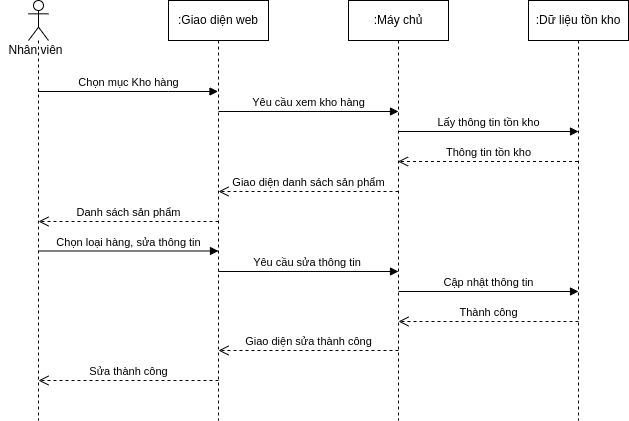

The diagram above was exported from draw.io. Its source (the exported page's mxGraphModel, read from the mxfile embedded in the PNG):
<mxGraphModel dx="868" dy="561" grid="1" gridSize="10" guides="1" tooltips="1" connect="1" arrows="1" fold="1" page="1" pageScale="1" pageWidth="850" pageHeight="1100" math="0" shadow="0">
  <root>
    <mxCell id="0" />
    <mxCell id="1" parent="0" />
    <mxCell id="zk2bOR5C0v2hrEwMiObB-1" value="" style="shape=umlLifeline;participant=umlActor;perimeter=lifelinePerimeter;whiteSpace=wrap;html=1;container=1;collapsible=0;recursiveResize=0;verticalAlign=top;spacingTop=36;outlineConnect=0;" vertex="1" parent="1">
      <mxGeometry x="40" y="100" width="20" height="420" as="geometry" />
    </mxCell>
    <mxCell id="zk2bOR5C0v2hrEwMiObB-2" value="Nhân viên" style="text;html=1;align=center;verticalAlign=middle;resizable=0;points=[];autosize=1;strokeColor=none;fillColor=none;" vertex="1" parent="1">
      <mxGeometry x="12" y="140" width="70" height="20" as="geometry" />
    </mxCell>
    <mxCell id="zk2bOR5C0v2hrEwMiObB-3" value=":Giao diện web" style="shape=umlLifeline;perimeter=lifelinePerimeter;whiteSpace=wrap;html=1;container=1;collapsible=0;recursiveResize=0;outlineConnect=0;" vertex="1" parent="1">
      <mxGeometry x="180" y="100" width="100" height="420" as="geometry" />
    </mxCell>
    <mxCell id="zk2bOR5C0v2hrEwMiObB-4" value="Giao diện sửa thành công" style="html=1;verticalAlign=bottom;endArrow=open;dashed=1;endSize=8;rounded=0;" edge="1" parent="zk2bOR5C0v2hrEwMiObB-3">
      <mxGeometry relative="1" as="geometry">
        <mxPoint x="230" y="350" as="sourcePoint" />
        <mxPoint x="50" y="350" as="targetPoint" />
        <Array as="points">
          <mxPoint x="110.5" y="350" />
        </Array>
      </mxGeometry>
    </mxCell>
    <mxCell id="zk2bOR5C0v2hrEwMiObB-5" value="Sửa thành công" style="html=1;verticalAlign=bottom;endArrow=open;dashed=1;endSize=8;rounded=0;" edge="1" parent="zk2bOR5C0v2hrEwMiObB-3">
      <mxGeometry relative="1" as="geometry">
        <mxPoint x="50" y="380" as="sourcePoint" />
        <mxPoint x="-130" y="380" as="targetPoint" />
        <Array as="points">
          <mxPoint x="-69.5" y="380" />
        </Array>
      </mxGeometry>
    </mxCell>
    <mxCell id="zk2bOR5C0v2hrEwMiObB-6" value="Danh sách sản phẩm" style="html=1;verticalAlign=bottom;endArrow=open;dashed=1;endSize=8;rounded=0;" edge="1" parent="zk2bOR5C0v2hrEwMiObB-3">
      <mxGeometry relative="1" as="geometry">
        <mxPoint x="50" y="221" as="sourcePoint" />
        <mxPoint x="-130" y="221" as="targetPoint" />
        <Array as="points">
          <mxPoint x="-69.5" y="221" />
        </Array>
      </mxGeometry>
    </mxCell>
    <mxCell id="zk2bOR5C0v2hrEwMiObB-7" value="Chọn loại hàng, sửa thông tin" style="html=1;verticalAlign=bottom;endArrow=block;rounded=0;" edge="1" parent="zk2bOR5C0v2hrEwMiObB-3">
      <mxGeometry width="80" relative="1" as="geometry">
        <mxPoint x="-130" y="250.5" as="sourcePoint" />
        <mxPoint x="50" y="250.5" as="targetPoint" />
        <Array as="points">
          <mxPoint x="0.5" y="250.5" />
        </Array>
      </mxGeometry>
    </mxCell>
    <mxCell id="zk2bOR5C0v2hrEwMiObB-8" value=":Máy chủ" style="shape=umlLifeline;perimeter=lifelinePerimeter;whiteSpace=wrap;html=1;container=1;collapsible=0;recursiveResize=0;outlineConnect=0;" vertex="1" parent="1">
      <mxGeometry x="360" y="100" width="100" height="420" as="geometry" />
    </mxCell>
    <mxCell id="zk2bOR5C0v2hrEwMiObB-9" value="Giao diện danh sách sản phẩm" style="html=1;verticalAlign=bottom;endArrow=open;dashed=1;endSize=8;rounded=0;" edge="1" parent="zk2bOR5C0v2hrEwMiObB-8">
      <mxGeometry relative="1" as="geometry">
        <mxPoint x="50" y="191" as="sourcePoint" />
        <mxPoint x="-130" y="191" as="targetPoint" />
        <Array as="points">
          <mxPoint x="-69.5" y="191" />
        </Array>
      </mxGeometry>
    </mxCell>
    <mxCell id="zk2bOR5C0v2hrEwMiObB-10" value="Yêu cầu sửa thông tin&amp;nbsp;" style="html=1;verticalAlign=bottom;endArrow=block;rounded=0;" edge="1" parent="zk2bOR5C0v2hrEwMiObB-8">
      <mxGeometry width="80" relative="1" as="geometry">
        <mxPoint x="-130" y="271" as="sourcePoint" />
        <mxPoint x="50" y="271" as="targetPoint" />
        <Array as="points">
          <mxPoint x="0.5" y="271" />
        </Array>
      </mxGeometry>
    </mxCell>
    <mxCell id="zk2bOR5C0v2hrEwMiObB-12" value=":Dữ liệu tồn kho" style="shape=umlLifeline;perimeter=lifelinePerimeter;whiteSpace=wrap;html=1;container=1;collapsible=0;recursiveResize=0;outlineConnect=0;" vertex="1" parent="1">
      <mxGeometry x="540" y="100" width="100" height="420" as="geometry" />
    </mxCell>
    <mxCell id="zk2bOR5C0v2hrEwMiObB-13" value="Chọn mục Kho hàng" style="html=1;verticalAlign=bottom;endArrow=block;rounded=0;" edge="1" parent="1">
      <mxGeometry width="80" relative="1" as="geometry">
        <mxPoint x="49.5" y="191" as="sourcePoint" />
        <mxPoint x="229.5" y="191" as="targetPoint" />
        <Array as="points">
          <mxPoint x="180" y="191" />
        </Array>
      </mxGeometry>
    </mxCell>
    <mxCell id="zk2bOR5C0v2hrEwMiObB-14" value="Yêu cầu xem kho hàng" style="html=1;verticalAlign=bottom;endArrow=block;rounded=0;" edge="1" parent="1">
      <mxGeometry width="80" relative="1" as="geometry">
        <mxPoint x="230" y="211" as="sourcePoint" />
        <mxPoint x="410" y="211" as="targetPoint" />
        <Array as="points">
          <mxPoint x="360.5" y="211" />
        </Array>
      </mxGeometry>
    </mxCell>
    <mxCell id="zk2bOR5C0v2hrEwMiObB-15" value="Lấy thông tin tồn kho" style="html=1;verticalAlign=bottom;endArrow=block;rounded=0;" edge="1" parent="1">
      <mxGeometry width="80" relative="1" as="geometry">
        <mxPoint x="410" y="231" as="sourcePoint" />
        <mxPoint x="590" y="231" as="targetPoint" />
        <Array as="points">
          <mxPoint x="540.5" y="231" />
        </Array>
      </mxGeometry>
    </mxCell>
    <mxCell id="zk2bOR5C0v2hrEwMiObB-16" value="Thông tin tồn kho" style="html=1;verticalAlign=bottom;endArrow=open;dashed=1;endSize=8;rounded=0;" edge="1" parent="1">
      <mxGeometry relative="1" as="geometry">
        <mxPoint x="589.5" y="261" as="sourcePoint" />
        <mxPoint x="409.5" y="261" as="targetPoint" />
        <Array as="points">
          <mxPoint x="470" y="261" />
        </Array>
      </mxGeometry>
    </mxCell>
    <mxCell id="zk2bOR5C0v2hrEwMiObB-17" value="Thành công" style="html=1;verticalAlign=bottom;endArrow=open;dashed=1;endSize=8;rounded=0;" edge="1" parent="1">
      <mxGeometry relative="1" as="geometry">
        <mxPoint x="590" y="421" as="sourcePoint" />
        <mxPoint x="410" y="421" as="targetPoint" />
        <Array as="points">
          <mxPoint x="470.5" y="421" />
        </Array>
      </mxGeometry>
    </mxCell>
    <mxCell id="zk2bOR5C0v2hrEwMiObB-18" value="Cập nhật thông tin" style="html=1;verticalAlign=bottom;endArrow=block;rounded=0;" edge="1" parent="1">
      <mxGeometry width="80" relative="1" as="geometry">
        <mxPoint x="410" y="391" as="sourcePoint" />
        <mxPoint x="590" y="391" as="targetPoint" />
        <Array as="points">
          <mxPoint x="540.5" y="391" />
        </Array>
      </mxGeometry>
    </mxCell>
  </root>
</mxGraphModel>